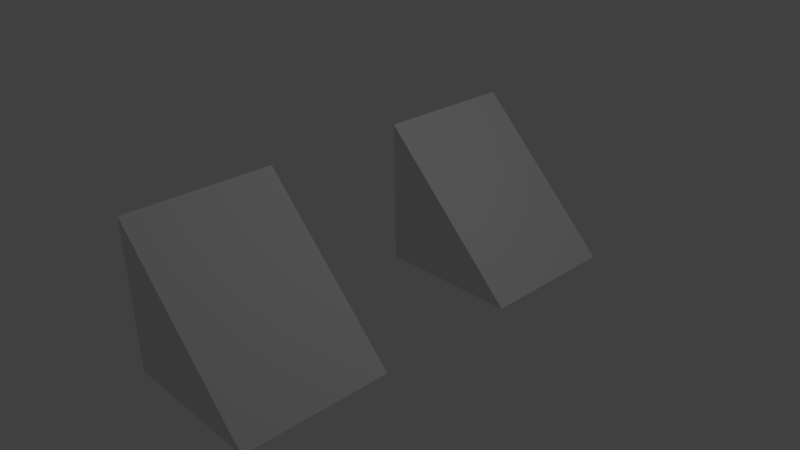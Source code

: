 # Source: joined-meshes.blend  (saved by Blender 2.76.0; exported with 4.5.12 LTS)
import bpy
from mathutils import Matrix  # noqa: F401  (used for matrix-valued properties, if any)

bpy.ops.wm.read_factory_settings(use_empty=True)
scene = bpy.context.scene
scene.name = 'Scene'

# ---- collections
col_collection_1 = bpy.data.collections.new('Collection 1'); scene.collection.children.link(col_collection_1)

# ---- materials (node trees are filled in below, after node groups)
mat_material = bpy.data.materials.new('Material')
mat_material.alpha_threshold = 0.0
mat_material.use_transparent_shadow = False
mat_material.roughness = 0.5
mat_material.line_color = (0.0, 0.0, 0.0, 1.0)

# ---- material node trees

# ---- world
world_world = bpy.data.worlds.new('World'); scene.world = world_world
world_world.color = (0.05088, 0.05088, 0.05088)
world_world.use_sun_shadow = False
world_world.sun_shadow_jitter_overblur = 0.0
world_world.cycles.sampling_method = 'MANUAL'
world_world.cycles.sample_map_resolution = 256

# ---- cameras
cam_camera = bpy.data.cameras.new('Camera')
cam_camera.clip_end = 100.0
cam_camera.lens = 35.0
cam_camera.sensor_width = 32.0
cam_camera.sensor_height = 18.0
cam_camera.ortho_scale = 7.314
cam_camera.dof.focus_distance = 0.0
cam_camera.dof.aperture_fstop = 128.0

# ---- lights
light_lamp = bpy.data.lights.new('Lamp', 'POINT')
light_lamp.transmission_factor = 0.0
light_lamp.cutoff_distance = 30.0
light_lamp.energy = 100.0
light_lamp.shadow_buffer_clip_start = 1.001
light_lamp.shadow_soft_size = 0.1
light_lamp.shadow_maximum_resolution = 0.006
light_lamp.use_absolute_resolution = True
light_lamp.cycles.use_multiple_importance_sampling = False

# ---- meshes
me_cube = bpy.data.meshes.new('Cube')
me_cube.from_pydata([(1.333, -1.0, -0.6667), (1.333, -3.0, -0.6667), (-0.6667, -3.0, -0.6667), (-0.6667, -1.0, -0.6667), (-0.6667, -3.0, 1.333), (-0.6667, -1.0, 1.333), (1.333, 3.0, -0.6667), (1.333, 1.0, -0.6667), (-0.6667, 1.0, -0.6667), (-0.6667, 3.0, -0.6667), (-0.6667, 1.0, 1.333), (-0.6667, 3.0, 1.333)], [], [(0, 1, 2, 3), (3, 5, 0), (0, 5, 4, 1), (2, 1, 4), (2, 4, 5, 3), (6, 7, 8, 9), (9, 11, 6), (6, 11, 10, 7), (8, 7, 10), (8, 10, 11, 9)])
me_cube.materials.append(mat_material)
me_cube.use_remesh_preserve_volume = False
me_cube.use_remesh_preserve_attributes = False
me_cube.use_mirror_vertex_groups = False
me_cube.update()

# ---- objects
ob_wedge = bpy.data.objects.new('Wedge', me_cube)
ob_lamp = bpy.data.objects.new('Lamp', light_lamp)
ob_camera = bpy.data.objects.new('Camera', cam_camera)

# ---- transforms, parenting, visibility, modifiers, constraints
ob_wedge.location = (0.0, 0.0, 0.0)
ob_wedge.lock_rotations_4d = False
ob_wedge.empty_display_type = 'ARROWS'
ob_wedge.lineart.crease_threshold = 0.0
ob_lamp.location = (4.076, 1.005, 5.904)
ob_lamp.rotation_euler = (0.6503, 0.05522, 1.866)
ob_lamp.lock_rotations_4d = False
ob_lamp.empty_display_type = 'ARROWS'
ob_lamp.color = (0.0, 0.0, 0.0, 0.0)
ob_lamp.lineart.crease_threshold = 0.0
ob_camera.location = (7.481, -6.508, 5.344)
ob_camera.rotation_euler = (1.109, 0.01082, 0.8149)
ob_camera.lock_rotations_4d = False
ob_camera.empty_display_type = 'ARROWS'
ob_camera.color = (0.0, 0.0, 0.0, 0.0)
ob_camera.display_type = 'WIRE'
ob_camera.lineart.crease_threshold = 0.0

# ---- collection membership
col_collection_1.objects.link(ob_wedge)
col_collection_1.objects.link(ob_lamp)
col_collection_1.objects.link(ob_camera)

# ---- scene / render settings (as saved in the file)
scene.camera = ob_camera
scene.frame_start = 1; scene.frame_end = 250; scene.frame_set(1)
scene.render.engine = 'BLENDER_EEVEE_NEXT'
scene.render.resolution_percentage = 50
scene.render.dither_intensity = 0.0
scene.cycles.use_denoising = False
scene.cycles.samples = 10
scene.cycles.sampling_pattern = 'TABULATED_SOBOL'
scene.cycles.light_sampling_threshold = 0.0
scene.cycles.use_adaptive_sampling = False
scene.cycles.use_light_tree = False
scene.cycles.blur_glossy = 0.0
scene.cycles.pixel_filter_type = 'GAUSSIAN'
scene.cycles.sample_clamp_indirect = 0.0
scene.view_settings.view_transform = 'Standard'
bpy.context.view_layer.update()
